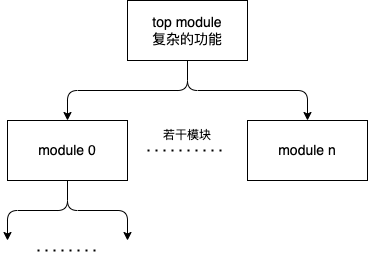

The diagram above was exported from draw.io. Its source (the exported page's mxGraphModel, read from the mxfile embedded in the PNG):
<mxGraphModel dx="1203" dy="708" grid="1" gridSize="10" guides="1" tooltips="1" connect="1" arrows="1" fold="1" page="1" pageScale="1" pageWidth="827" pageHeight="1169" math="0" shadow="0">
  <root>
    <mxCell id="0" />
    <mxCell id="1" parent="0" />
    <mxCell id="5" style="edgeStyle=none;html=1;exitX=0.5;exitY=1;exitDx=0;exitDy=0;entryX=0.5;entryY=0;entryDx=0;entryDy=0;" edge="1" parent="1" source="2" target="3">
      <mxGeometry relative="1" as="geometry">
        <Array as="points">
          <mxPoint x="400" y="300" />
          <mxPoint x="280" y="300" />
        </Array>
      </mxGeometry>
    </mxCell>
    <mxCell id="6" style="edgeStyle=none;html=1;exitX=0.5;exitY=1;exitDx=0;exitDy=0;entryX=0.5;entryY=0;entryDx=0;entryDy=0;" edge="1" parent="1" source="2" target="4">
      <mxGeometry relative="1" as="geometry">
        <Array as="points">
          <mxPoint x="400" y="300" />
          <mxPoint x="520" y="300" />
        </Array>
      </mxGeometry>
    </mxCell>
    <mxCell id="2" value="&lt;font style=&quot;font-size: 14px&quot;&gt;top module&lt;br&gt;复杂的功能&lt;/font&gt;" style="rounded=0;whiteSpace=wrap;html=1;" vertex="1" parent="1">
      <mxGeometry x="340" y="210" width="120" height="60" as="geometry" />
    </mxCell>
    <mxCell id="10" style="edgeStyle=none;html=1;exitX=0.5;exitY=1;exitDx=0;exitDy=0;fontSize=14;" edge="1" parent="1" source="3">
      <mxGeometry relative="1" as="geometry">
        <mxPoint x="220" y="450" as="targetPoint" />
        <Array as="points">
          <mxPoint x="280" y="420" />
          <mxPoint x="220" y="420" />
        </Array>
      </mxGeometry>
    </mxCell>
    <mxCell id="11" style="edgeStyle=none;html=1;exitX=0.5;exitY=1;exitDx=0;exitDy=0;fontSize=14;" edge="1" parent="1" source="3">
      <mxGeometry relative="1" as="geometry">
        <mxPoint x="340" y="450" as="targetPoint" />
        <Array as="points">
          <mxPoint x="280" y="420" />
          <mxPoint x="340" y="420" />
        </Array>
      </mxGeometry>
    </mxCell>
    <mxCell id="3" value="&lt;font style=&quot;font-size: 14px&quot;&gt;module 0&lt;/font&gt;" style="rounded=0;whiteSpace=wrap;html=1;" vertex="1" parent="1">
      <mxGeometry x="220" y="330" width="120" height="60" as="geometry" />
    </mxCell>
    <mxCell id="4" value="&lt;font style=&quot;font-size: 14px&quot;&gt;module n&lt;/font&gt;" style="rounded=0;whiteSpace=wrap;html=1;" vertex="1" parent="1">
      <mxGeometry x="460" y="330" width="120" height="60" as="geometry" />
    </mxCell>
    <mxCell id="8" value="" style="endArrow=none;dashed=1;html=1;dashPattern=1 3;strokeWidth=2;" edge="1" parent="1">
      <mxGeometry width="50" height="50" relative="1" as="geometry">
        <mxPoint x="360" y="360" as="sourcePoint" />
        <mxPoint x="440" y="360" as="targetPoint" />
      </mxGeometry>
    </mxCell>
    <mxCell id="9" value="若干模块" style="text;html=1;strokeColor=none;fillColor=none;align=center;verticalAlign=middle;whiteSpace=wrap;rounded=0;" vertex="1" parent="1">
      <mxGeometry x="370" y="330" width="60" height="30" as="geometry" />
    </mxCell>
    <mxCell id="12" value="" style="endArrow=none;dashed=1;html=1;dashPattern=1 3;strokeWidth=2;fontSize=14;" edge="1" parent="1">
      <mxGeometry width="50" height="50" relative="1" as="geometry">
        <mxPoint x="250" y="460" as="sourcePoint" />
        <mxPoint x="310" y="460" as="targetPoint" />
      </mxGeometry>
    </mxCell>
  </root>
</mxGraphModel>